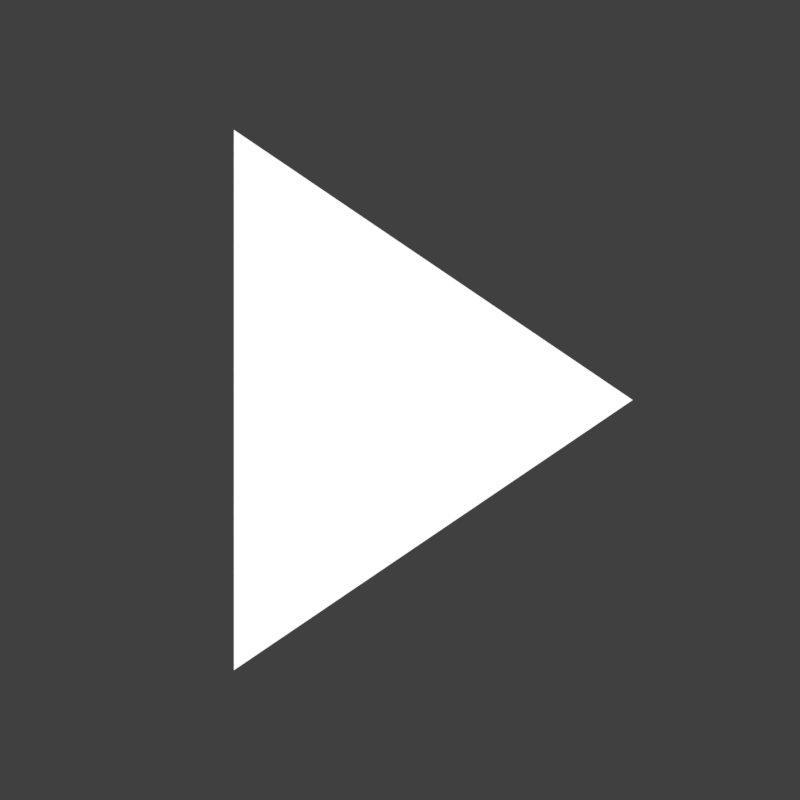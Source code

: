 # Source: Play_Icon.blend  (saved by Blender 2.79.0; exported with 4.5.12 LTS)
import bpy
from mathutils import Matrix  # noqa: F401  (used for matrix-valued properties, if any)

bpy.ops.wm.read_factory_settings(use_empty=True)
scene = bpy.context.scene
scene.name = 'Scene'

# ---- collections
col_collection_1 = bpy.data.collections.new('Collection 1'); scene.collection.children.link(col_collection_1)

# ---- materials (node trees are filled in below, after node groups)
mat_material = bpy.data.materials.new('Material')
mat_material.alpha_threshold = 0.0
mat_material.roughness = 0.5

# ---- material node trees
mat_material.use_nodes = True; mat_material.node_tree.nodes.clear()
_N = mat_material.node_tree.nodes; _L = mat_material.node_tree.links
n0 = _N.new('ShaderNodeOutputMaterial'); n0.name = 'Material Output'; n0.location = (300, 300)
n1 = _N.new('ShaderNodeEmission'); n1.name = 'Emission'; n1.location = (10, 300)
_L.new(n1.outputs[0], n0.inputs[0])
n0.is_active_output = True

# ---- world
world_world = bpy.data.worlds.new('World'); scene.world = world_world
world_world.color = (0.05088, 0.05088, 0.05088)
world_world.use_sun_shadow = False
world_world.sun_shadow_jitter_overblur = 0.0
world_world.cycles.sampling_method = 'MANUAL'

# ---- cameras
cam_camera = bpy.data.cameras.new('Camera')
cam_camera.type = 'ORTHO'
cam_camera.clip_end = 100.0
cam_camera.lens = 35.0
cam_camera.sensor_width = 32.0
cam_camera.sensor_height = 18.0
cam_camera.ortho_scale = 7.314
cam_camera.dof.focus_distance = 0.0

# ---- meshes
me_plane = bpy.data.meshes.new('Plane')
me_plane.from_pydata([(-0.6667, -1.0, 0.0), (1.333, 0.0, 0.0), (-0.6667, 1.0, 0.0)], [], [(0, 1, 2)])
_k = {(0, 2): 0.53725, (0, 1): 0.53725, (1, 2): 0.53725}
me_plane.attributes.new('crease_edge', 'FLOAT', 'EDGE').data.foreach_set('value', [_k.get((min(e.vertices), max(e.vertices)), 0.0) for e in me_plane.edges])
me_plane.materials.append(mat_material)
me_plane.use_remesh_preserve_volume = False
me_plane.use_remesh_preserve_attributes = False
me_plane.use_mirror_vertex_groups = False
me_plane.update()

# ---- objects
ob_plane = bpy.data.objects.new('Plane', me_plane)
ob_camera = bpy.data.objects.new('Camera', cam_camera)

# ---- transforms, parenting, visibility, modifiers, constraints
ob_plane.location = (-0.3029, 0.0, 0.0)
ob_plane.scale = (1.824, 2.471, 2.471)
ob_plane.lineart.crease_threshold = 0.0
ob_camera.location = (0.0, 0.0, 14.99)
ob_camera.lock_rotations_4d = False
ob_camera.empty_display_type = 'ARROWS'
ob_camera.color = (0.0, 0.0, 0.0, 0.0)
ob_camera.display_type = 'WIRE'
ob_camera.lineart.crease_threshold = 0.0

# ---- collection membership
col_collection_1.objects.link(ob_plane)
col_collection_1.objects.link(ob_camera)

# ---- scene / render settings (as saved in the file)
scene.camera = ob_camera
scene.frame_start = 1; scene.frame_end = 250; scene.frame_set(1)
scene.render.engine = 'CYCLES'
scene.render.resolution_x = 256
scene.render.resolution_y = 256
scene.render.dither_intensity = 0.0
scene.render.film_transparent = True
scene.cycles.use_denoising = False
scene.cycles.samples = 128
scene.cycles.sampling_pattern = 'TABULATED_SOBOL'
scene.cycles.light_sampling_threshold = 0.0
scene.cycles.use_adaptive_sampling = False
scene.cycles.use_light_tree = False
scene.cycles.blur_glossy = 0.0
scene.cycles.sample_clamp_indirect = 0.0
scene.view_settings.view_transform = 'Standard'
bpy.context.view_layer.update()
